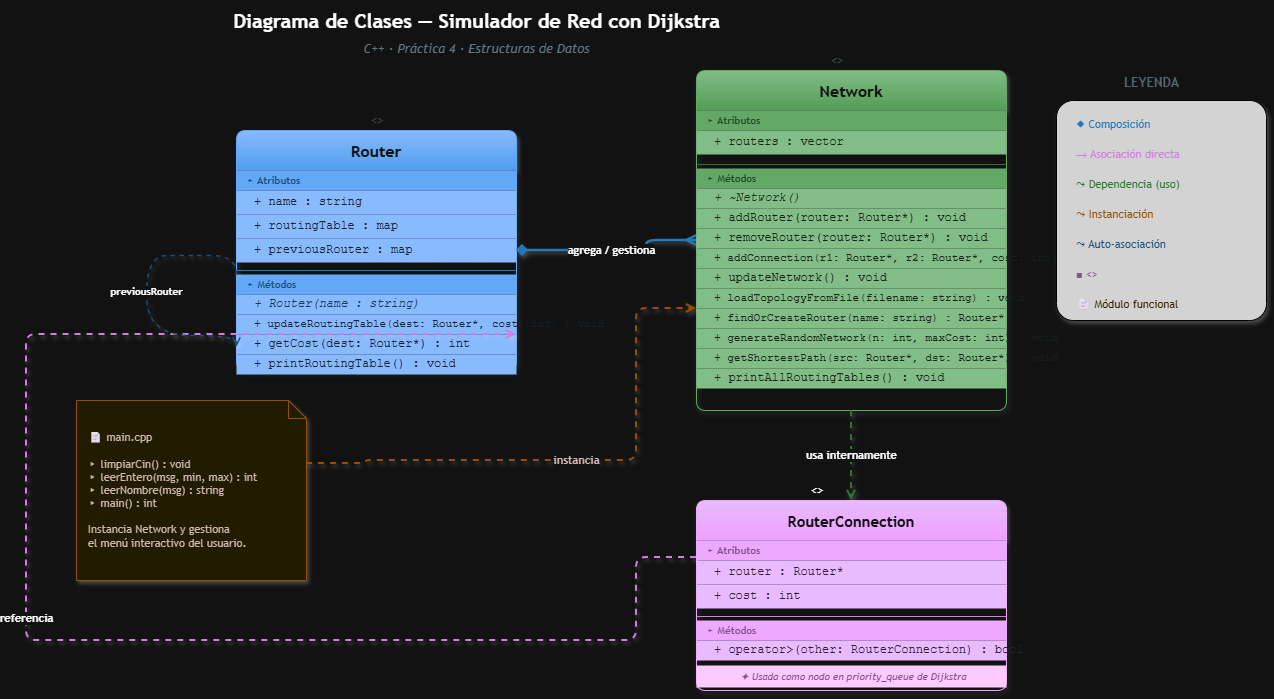

The diagram above was exported from draw.io. Its source (the exported page's mxGraphModel, read from the mxfile embedded in the PNG):
<mxGraphModel dx="1278" dy="825" grid="1" gridSize="10" guides="1" tooltips="1" connect="1" arrows="1" fold="1" page="1" pageScale="1" pageWidth="827" pageHeight="1169" math="0" shadow="0">
  <root>
    <mxCell id="0" />
    <mxCell id="1" parent="0" />
    <mxCell id="2" parent="1" style="text;html=1;align=center;verticalAlign=middle;resizable=0;points=[];autosize=1;strokeColor=none;fillColor=none;fontColor=#B0BEC5;fontSize=10;fontStyle=2;fontFamily=Courier New;" value="&lt;&lt;class&gt;&gt;" vertex="1">
      <mxGeometry height="20" width="240" x="310" y="190" as="geometry" />
    </mxCell>
    <mxCell id="3" parent="1" style="swimlane;fontStyle=1;align=center;startSize=40;fillColor=#0D47A1;strokeColor=#1565C0;fontColor=#FFFFFF;fontSize=16;fontFamily=Trebuchet MS;rounded=1;arcSize=8;shadow=1;swimlaneLine=0;gradientColor=#1976D2;gradientDirection=south;" value="Router" vertex="1">
      <mxGeometry height="240" width="280" x="290" y="210" as="geometry" />
    </mxCell>
    <mxCell id="4" parent="3" style="text;html=1;strokeColor=none;fillColor=#1565C0;align=left;verticalAlign=middle;spacingLeft=8;fontColor=#90CAF9;fontSize=10;fontStyle=1;fontFamily=Trebuchet MS;" value="▸ Atributos" vertex="1">
      <mxGeometry height="20" width="280" y="40" as="geometry" />
    </mxCell>
    <mxCell id="5" parent="3" style="text;html=1;strokeColor=none;fillColor=#0D47A1;align=left;verticalAlign=middle;spacingLeft=16;fontColor=#E3F2FD;fontSize=12;fontFamily=Courier New;" value="+ name : string" vertex="1">
      <mxGeometry height="24" width="280" y="60" as="geometry" />
    </mxCell>
    <mxCell id="6" parent="3" style="text;html=1;strokeColor=none;fillColor=#0D47A1;align=left;verticalAlign=middle;spacingLeft=16;fontColor=#E3F2FD;fontSize=12;fontFamily=Courier New;" value="+ routingTable : map&lt;Router*, int&gt;" vertex="1">
      <mxGeometry height="24" width="280" y="84" as="geometry" />
    </mxCell>
    <mxCell id="7" parent="3" style="text;html=1;strokeColor=none;fillColor=#0D47A1;align=left;verticalAlign=middle;spacingLeft=16;fontColor=#E3F2FD;fontSize=12;fontFamily=Courier New;" value="+ previousRouter : map&lt;Router*, Router*&gt;" vertex="1">
      <mxGeometry height="24" width="280" y="108" as="geometry" />
    </mxCell>
    <mxCell id="8" parent="3" style="line;strokeColor=#42A5F5;fillColor=none;strokeWidth=1;" value="" vertex="1">
      <mxGeometry height="8" width="280" y="136" as="geometry" />
    </mxCell>
    <mxCell id="9" parent="3" style="text;html=1;strokeColor=none;fillColor=#1565C0;align=left;verticalAlign=middle;spacingLeft=8;fontColor=#90CAF9;fontSize=10;fontStyle=1;fontFamily=Trebuchet MS;" value="▸ Métodos" vertex="1">
      <mxGeometry height="20" width="280" y="144" as="geometry" />
    </mxCell>
    <mxCell id="10" parent="3" style="text;html=1;strokeColor=none;fillColor=#0D47A1;align=left;verticalAlign=middle;spacingLeft=16;fontColor=#BBDEFB;fontSize=12;fontFamily=Courier New;fontStyle=2;" value="+ Router(name : string)" vertex="1">
      <mxGeometry height="20" width="280" y="164" as="geometry" />
    </mxCell>
    <mxCell id="11" parent="3" style="text;html=1;strokeColor=none;fillColor=#0D47A1;align=left;verticalAlign=middle;spacingLeft=16;fontColor=#E3F2FD;fontSize=11;fontFamily=Courier New;" value="+ updateRoutingTable(dest: Router*, cost: int) : void" vertex="1">
      <mxGeometry height="20" width="280" y="184" as="geometry" />
    </mxCell>
    <mxCell id="12" parent="3" style="text;html=1;strokeColor=none;fillColor=#0D47A1;align=left;verticalAlign=middle;spacingLeft=16;fontColor=#E3F2FD;fontSize=12;fontFamily=Courier New;" value="+ getCost(dest: Router*) : int" vertex="1">
      <mxGeometry height="20" width="280" y="204" as="geometry" />
    </mxCell>
    <mxCell id="13" parent="3" style="text;html=1;strokeColor=none;fillColor=#0D47A1;align=left;verticalAlign=middle;spacingLeft=16;fontColor=#E3F2FD;fontSize=12;fontFamily=Courier New;" value="+ printRoutingTable() : void" vertex="1">
      <mxGeometry height="20" width="280" y="224" as="geometry" />
    </mxCell>
    <mxCell id="14" parent="1" style="text;html=1;align=center;verticalAlign=middle;resizable=0;points=[];autosize=1;strokeColor=none;fillColor=none;fontColor=#B0BEC5;fontSize=10;fontStyle=2;fontFamily=Courier New;" value="&lt;&lt;class&gt;&gt;" vertex="1">
      <mxGeometry height="20" width="240" x="770" y="130" as="geometry" />
    </mxCell>
    <mxCell id="15" parent="1" style="swimlane;fontStyle=1;align=center;startSize=40;fillColor=#1B5E20;strokeColor=#2E7D32;fontColor=#FFFFFF;fontSize=16;fontFamily=Trebuchet MS;rounded=1;arcSize=8;shadow=1;swimlaneLine=0;gradientColor=#388E3C;gradientDirection=south;" value="Network" vertex="1">
      <mxGeometry height="340" width="310" x="750" y="150" as="geometry" />
    </mxCell>
    <mxCell id="16" parent="15" style="text;html=1;strokeColor=none;fillColor=#2E7D32;align=left;verticalAlign=middle;spacingLeft=8;fontColor=#A5D6A7;fontSize=10;fontStyle=1;fontFamily=Trebuchet MS;" value="▸ Atributos" vertex="1">
      <mxGeometry height="20" width="310" y="40" as="geometry" />
    </mxCell>
    <mxCell id="17" parent="15" style="text;html=1;strokeColor=none;fillColor=#1B5E20;align=left;verticalAlign=middle;spacingLeft=16;fontColor=#E8F5E9;fontSize=12;fontFamily=Courier New;" value="+ routers : vector&lt;Router*&gt;" vertex="1">
      <mxGeometry height="24" width="310" y="60" as="geometry" />
    </mxCell>
    <mxCell id="18" parent="15" style="line;strokeColor=#66BB6A;fillColor=none;strokeWidth=1;" value="" vertex="1">
      <mxGeometry height="8" width="310" y="90" as="geometry" />
    </mxCell>
    <mxCell id="19" parent="15" style="text;html=1;strokeColor=none;fillColor=#2E7D32;align=left;verticalAlign=middle;spacingLeft=8;fontColor=#A5D6A7;fontSize=10;fontStyle=1;fontFamily=Trebuchet MS;" value="▸ Métodos" vertex="1">
      <mxGeometry height="20" width="310" y="98" as="geometry" />
    </mxCell>
    <mxCell id="20" parent="15" style="text;html=1;strokeColor=none;fillColor=#1B5E20;align=left;verticalAlign=middle;spacingLeft=16;fontColor=#C8E6C9;fontSize=12;fontFamily=Courier New;fontStyle=2;" value="+ ~Network()" vertex="1">
      <mxGeometry height="20" width="310" y="118" as="geometry" />
    </mxCell>
    <mxCell id="21" parent="15" style="text;html=1;strokeColor=none;fillColor=#1B5E20;align=left;verticalAlign=middle;spacingLeft=16;fontColor=#E8F5E9;fontSize=12;fontFamily=Courier New;" value="+ addRouter(router: Router*) : void" vertex="1">
      <mxGeometry height="20" width="310" y="138" as="geometry" />
    </mxCell>
    <mxCell id="22" parent="15" style="text;html=1;strokeColor=none;fillColor=#1B5E20;align=left;verticalAlign=middle;spacingLeft=16;fontColor=#E8F5E9;fontSize=12;fontFamily=Courier New;" value="+ removeRouter(router: Router*) : void" vertex="1">
      <mxGeometry height="20" width="310" y="158" as="geometry" />
    </mxCell>
    <mxCell id="23" parent="15" style="text;html=1;strokeColor=none;fillColor=#1B5E20;align=left;verticalAlign=middle;spacingLeft=16;fontColor=#E8F5E9;fontSize=11;fontFamily=Courier New;" value="+ addConnection(r1: Router*, r2: Router*, cost: int) : void" vertex="1">
      <mxGeometry height="20" width="310" y="178" as="geometry" />
    </mxCell>
    <mxCell id="24" parent="15" style="text;html=1;strokeColor=none;fillColor=#1B5E20;align=left;verticalAlign=middle;spacingLeft=16;fontColor=#E8F5E9;fontSize=12;fontFamily=Courier New;" value="+ updateNetwork() : void" vertex="1">
      <mxGeometry height="20" width="310" y="198" as="geometry" />
    </mxCell>
    <mxCell id="25" parent="15" style="text;html=1;strokeColor=none;fillColor=#1B5E20;align=left;verticalAlign=middle;spacingLeft=16;fontColor=#E8F5E9;fontSize=11;fontFamily=Courier New;" value="+ loadTopologyFromFile(filename: string) : void" vertex="1">
      <mxGeometry height="20" width="310" y="218" as="geometry" />
    </mxCell>
    <mxCell id="26" parent="15" style="text;html=1;strokeColor=none;fillColor=#1B5E20;align=left;verticalAlign=middle;spacingLeft=16;fontColor=#E8F5E9;fontSize=11;fontFamily=Courier New;" value="+ findOrCreateRouter(name: string) : Router*" vertex="1">
      <mxGeometry height="20" width="310" y="238" as="geometry" />
    </mxCell>
    <mxCell id="27" parent="15" style="text;html=1;strokeColor=none;fillColor=#1B5E20;align=left;verticalAlign=middle;spacingLeft=16;fontColor=#E8F5E9;fontSize=11;fontFamily=Courier New;" value="+ generateRandomNetwork(n: int, maxCost: int) : void" vertex="1">
      <mxGeometry height="20" width="310" y="258" as="geometry" />
    </mxCell>
    <mxCell id="28" parent="15" style="text;html=1;strokeColor=none;fillColor=#1B5E20;align=left;verticalAlign=middle;spacingLeft=16;fontColor=#E8F5E9;fontSize=11;fontFamily=Courier New;" value="+ getShortestPath(src: Router*, dst: Router*) : void" vertex="1">
      <mxGeometry height="20" width="310" y="278" as="geometry" />
    </mxCell>
    <mxCell id="29" parent="15" style="text;html=1;strokeColor=none;fillColor=#1B5E20;align=left;verticalAlign=middle;spacingLeft=16;fontColor=#E8F5E9;fontSize=12;fontFamily=Courier New;" value="+ printAllRoutingTables() : void" vertex="1">
      <mxGeometry height="20" width="310" y="298" as="geometry" />
    </mxCell>
    <mxCell id="30" parent="1" style="text;html=1;align=center;verticalAlign=middle;resizable=0;points=[];autosize=1;strokeColor=none;fillColor=none;fontColor=#B0BEC5;fontSize=10;fontStyle=2;fontFamily=Courier New;" value="&lt;font style=&quot;color: light-dark(rgb(0, 0, 0), rgb(255, 255, 255));&quot;&gt;&amp;lt;&amp;gt;&lt;/font&gt;" vertex="1">
      <mxGeometry height="30" width="40" x="850" y="555" as="geometry" />
    </mxCell>
    <mxCell id="31" parent="1" style="swimlane;fontStyle=1;align=center;startSize=40;fillColor=#4A148C;strokeColor=#6A1B9A;fontColor=#FFFFFF;fontSize=15;fontFamily=Trebuchet MS;rounded=1;arcSize=8;shadow=1;swimlaneLine=0;gradientColor=#7B1FA2;gradientDirection=south;" value="RouterConnection" vertex="1">
      <mxGeometry height="190" width="310" x="750" y="580" as="geometry">
        <mxRectangle height="40" width="160" x="750" y="580" as="alternateBounds" />
      </mxGeometry>
    </mxCell>
    <mxCell id="32" parent="31" style="text;html=1;strokeColor=none;fillColor=#6A1B9A;align=left;verticalAlign=middle;spacingLeft=8;fontColor=#CE93D8;fontSize=10;fontStyle=1;fontFamily=Trebuchet MS;" value="▸ Atributos" vertex="1">
      <mxGeometry height="20" width="310" y="40" as="geometry" />
    </mxCell>
    <mxCell id="33" parent="31" style="text;html=1;strokeColor=none;fillColor=#4A148C;align=left;verticalAlign=middle;spacingLeft=16;fontColor=#F3E5F5;fontSize=12;fontFamily=Courier New;" value="+ router : Router*" vertex="1">
      <mxGeometry height="24" width="310" y="60" as="geometry" />
    </mxCell>
    <mxCell id="34" parent="31" style="text;html=1;strokeColor=none;fillColor=#4A148C;align=left;verticalAlign=middle;spacingLeft=16;fontColor=#F3E5F5;fontSize=12;fontFamily=Courier New;" value="+ cost : int" vertex="1">
      <mxGeometry height="24" width="310" y="84" as="geometry" />
    </mxCell>
    <mxCell id="35" parent="31" style="line;strokeColor=#AB47BC;fillColor=none;strokeWidth=1;" value="" vertex="1">
      <mxGeometry height="8" width="310" y="112" as="geometry" />
    </mxCell>
    <mxCell id="36" parent="31" style="text;html=1;strokeColor=none;fillColor=#6A1B9A;align=left;verticalAlign=middle;spacingLeft=8;fontColor=#CE93D8;fontSize=10;fontStyle=1;fontFamily=Trebuchet MS;" value="▸ Métodos" vertex="1">
      <mxGeometry height="20" width="310" y="120" as="geometry" />
    </mxCell>
    <mxCell id="37" parent="31" style="text;html=1;strokeColor=none;fillColor=#4A148C;align=left;verticalAlign=middle;spacingLeft=16;fontColor=#F3E5F5;fontSize=12;fontFamily=Courier New;" value="+ operator&gt;(other: RouterConnection) : bool" vertex="1">
      <mxGeometry height="20" width="310" y="140" as="geometry" />
    </mxCell>
    <mxCell id="38" parent="31" style="text;html=1;strokeColor=none;fillColor=#38006b;align=center;verticalAlign=middle;spacingLeft=4;fontColor=#CE93D8;fontSize=10;fontFamily=Trebuchet MS;fontStyle=2;" value="✦ Usada como nodo en priority_queue de Dijkstra" vertex="1">
      <mxGeometry height="22" width="310" y="165" as="geometry" />
    </mxCell>
    <mxCell id="39" parent="1" style="shape=note;whiteSpace=wrap;html=1;backgroundOutline=1;size=18;fillColor=#FFF9C4;strokeColor=#F9A825;fontColor=#4E342E;fontSize=11;fontFamily=Trebuchet MS;align=left;spacingLeft=10;shadow=1;" value="📄 main.cpp&#10;&#10;▸ limpiarCin() : void&#10;▸ leerEntero(msg, min, max) : int&#10;▸ leerNombre(msg) : string&#10;▸ main() : int&#10;&#10;Instancia Network y gestiona&#10;el menú interactivo del usuario." vertex="1">
      <mxGeometry height="180" width="230" x="130" y="480" as="geometry" />
    </mxCell>
    <mxCell id="40" edge="1" parent="1" source="15" style="edgeStyle=orthogonalEdgeStyle;html=1;exitX=0;exitY=0.5;exitDx=0;exitDy=0;entryX=1;entryY=0.5;entryDx=0;entryDy=0;strokeColor=#42A5F5;strokeWidth=2.5;fillColor=#42A5F5;fontColor=#FFFFFF;fontSize=11;fontFamily=Trebuchet MS;fontStyle=1;startArrow=ERmany;startFill=0;endArrow=diamond;endFill=1;jettySize=auto;orthogonalLoop=1;edgeRounding=0.1;shadow=1;" target="3" value="&lt;b&gt;&lt;font style=&quot;color: light-dark(rgb(0, 0, 0), rgb(255, 255, 255));&quot;&gt;agrega / gestiona&lt;/font&gt;&lt;/b&gt;">
      <mxGeometry relative="1" as="geometry">
        <Array as="points">
          <mxPoint x="700" y="320" />
          <mxPoint x="700" y="330" />
          <mxPoint x="630" y="330" />
        </Array>
      </mxGeometry>
    </mxCell>
    <mxCell id="41" edge="1" parent="1" source="31" style="edgeStyle=orthogonalEdgeStyle;html=1;exitX=0;exitY=0.3;exitDx=0;exitDy=0;entryX=1;entryY=0.85;entryDx=0;entryDy=0;strokeColor=#AB47BC;strokeWidth=2;fillColor=#AB47BC;fontColor=#FFFFFF;fontSize=11;fontFamily=Trebuchet MS;fontStyle=1;startArrow=none;startFill=0;endArrow=open;endFill=0;jettySize=auto;orthogonalLoop=1;dashed=1;shadow=1;" target="3" value="&lt;b&gt;&lt;font style=&quot;color: light-dark(rgb(0, 0, 0), rgb(255, 255, 255));&quot;&gt;referencia&lt;/font&gt;&lt;/b&gt;">
      <mxGeometry relative="1" as="geometry">
        <Array as="points">
          <mxPoint x="690" y="637" />
          <mxPoint x="690" y="720" />
          <mxPoint x="80" y="720" />
          <mxPoint x="80" y="414" />
        </Array>
      </mxGeometry>
    </mxCell>
    <mxCell id="42" edge="1" parent="1" source="15" style="edgeStyle=orthogonalEdgeStyle;html=1;exitX=0.5;exitY=1;exitDx=0;exitDy=0;entryX=0.5;entryY=0;entryDx=0;entryDy=0;strokeColor=#66BB6A;strokeWidth=2;fillColor=#66BB6A;fontColor=#FFFFFF;fontSize=11;fontFamily=Trebuchet MS;fontStyle=1;startArrow=none;startFill=0;endArrow=open;endFill=0;jettySize=auto;orthogonalLoop=1;dashed=1;shadow=1;" target="31" value="&lt;b&gt;&lt;font style=&quot;color: light-dark(rgb(0, 0, 0), rgb(255, 255, 255));&quot;&gt;usa internamente&lt;/font&gt;&lt;/b&gt;">
      <mxGeometry relative="1" as="geometry" />
    </mxCell>
    <mxCell id="43" edge="1" parent="1" source="39" style="edgeStyle=orthogonalEdgeStyle;html=1;exitX=1;exitY=0.35;exitDx=0;exitDy=0;entryX=0;entryY=0.7;entryDx=0;entryDy=0;strokeColor=#F9A825;strokeWidth=2;fillColor=#F9A825;fontColor=#4E342E;fontSize=11;fontFamily=Trebuchet MS;fontStyle=1;startArrow=none;startFill=0;endArrow=open;endFill=0;jettySize=auto;orthogonalLoop=1;dashed=1;shadow=1;" target="15" value="&lt;b&gt;instancia&lt;/b&gt;">
      <mxGeometry relative="1" as="geometry">
        <Array as="points">
          <mxPoint x="420" y="543" />
          <mxPoint x="420" y="540" />
          <mxPoint x="690" y="540" />
          <mxPoint x="690" y="388" />
        </Array>
      </mxGeometry>
    </mxCell>
    <mxCell id="44" edge="1" parent="1" source="3" style="edgeStyle=orthogonalEdgeStyle;html=1;exitX=0;exitY=0.6;exitDx=0;exitDy=0;entryX=0;entryY=0.9;entryDx=0;entryDy=0;strokeColor=#90CAF9;strokeWidth=1.5;fillColor=#90CAF9;fontColor=#FFFFFF;fontSize=10;fontFamily=Trebuchet MS;fontStyle=1;startArrow=none;startFill=0;endArrow=open;endFill=0;jettySize=auto;orthogonalLoop=1;dashed=1;shadow=1;curved=1;" target="3" value="&lt;b&gt;&lt;font style=&quot;color: light-dark(rgb(0, 0, 0), rgb(255, 255, 255));&quot;&gt;previousRouter&lt;/font&gt;&lt;/b&gt;">
      <mxGeometry relative="1" as="geometry">
        <Array as="points">
          <mxPoint x="240" y="335" />
          <mxPoint x="200" y="335" />
          <mxPoint x="200" y="415" />
          <mxPoint x="240" y="415" />
        </Array>
      </mxGeometry>
    </mxCell>
    <mxCell id="50" parent="1" style="text;html=1;align=center;verticalAlign=middle;resizable=0;strokeColor=none;fillColor=none;fontColor=#90A4AE;fontSize=13;fontStyle=1;fontFamily=Trebuchet MS;" value="LEYENDA" vertex="1">
      <mxGeometry height="24" width="150" x="1130" y="150" as="geometry" />
    </mxCell>
    <mxCell id="51" parent="1" style="rounded=1;whiteSpace=wrap;html=1;fillColor=#1e1e1e;strokeColor=#444;arcSize=8;shadow=1;" value="" vertex="1">
      <mxGeometry height="220" width="210" x="1110" y="180" as="geometry" />
    </mxCell>
    <mxCell id="52" parent="1" style="text;html=1;align=left;verticalAlign=middle;spacingLeft=8;fontColor=#42A5F5;fontSize=11;fontFamily=Trebuchet MS;" value="◆  Composición" vertex="1">
      <mxGeometry height="24" width="190" x="1120" y="192" as="geometry" />
    </mxCell>
    <mxCell id="53" parent="1" style="text;html=1;align=left;verticalAlign=middle;spacingLeft=8;fontColor=#AB47BC;fontSize=11;fontFamily=Trebuchet MS;" value="→  Asociación directa" vertex="1">
      <mxGeometry height="24" width="190" x="1120" y="222" as="geometry" />
    </mxCell>
    <mxCell id="54" parent="1" style="text;html=1;align=left;verticalAlign=middle;spacingLeft=8;fontColor=#66BB6A;fontSize=11;fontFamily=Trebuchet MS;" value="⤳  Dependencia (uso)" vertex="1">
      <mxGeometry height="24" width="190" x="1120" y="252" as="geometry" />
    </mxCell>
    <mxCell id="55" parent="1" style="text;html=1;align=left;verticalAlign=middle;spacingLeft=8;fontColor=#F9A825;fontSize=11;fontFamily=Trebuchet MS;" value="⤳  Instanciación" vertex="1">
      <mxGeometry height="24" width="190" x="1120" y="282" as="geometry" />
    </mxCell>
    <mxCell id="56" parent="1" style="text;html=1;align=left;verticalAlign=middle;spacingLeft=8;fontColor=#90CAF9;fontSize=11;fontFamily=Trebuchet MS;" value="⤳  Auto-asociación" vertex="1">
      <mxGeometry height="24" width="190" x="1120" y="312" as="geometry" />
    </mxCell>
    <mxCell id="57" parent="1" style="text;html=1;align=left;verticalAlign=middle;spacingLeft=8;fontColor=#CE93D8;fontSize=11;fontFamily=Trebuchet MS;" value="■  &lt;&lt;struct&gt;&gt;" vertex="1">
      <mxGeometry height="24" width="190" x="1120" y="342" as="geometry" />
    </mxCell>
    <mxCell id="58" parent="1" style="text;html=1;align=left;verticalAlign=middle;spacingLeft=8;fontColor=#FFF176;fontSize=11;fontFamily=Trebuchet MS;" value="📄  Módulo funcional" vertex="1">
      <mxGeometry height="24" width="190" x="1120" y="372" as="geometry" />
    </mxCell>
    <mxCell id="60" parent="1" style="text;html=1;align=center;verticalAlign=middle;resizable=0;strokeColor=none;fillColor=none;fontColor=#ECEFF1;fontSize=20;fontStyle=1;fontFamily=Trebuchet MS;" value="&lt;font style=&quot;color: light-dark(rgb(0, 0, 0), rgb(255, 255, 255));&quot;&gt;Diagrama de Clases — Simulador de Red con Dijkstra&lt;/font&gt;" vertex="1">
      <mxGeometry height="40" width="800" x="130" y="80" as="geometry" />
    </mxCell>
    <mxCell id="61" parent="1" style="text;html=1;align=center;verticalAlign=middle;resizable=0;strokeColor=none;fillColor=none;fontColor=#78909C;fontSize=13;fontFamily=Trebuchet MS;fontStyle=2;" value="C++ · Práctica 4 · Estructuras de Datos" vertex="1">
      <mxGeometry height="20" width="800" x="130" y="118" as="geometry" />
    </mxCell>
  </root>
</mxGraphModel>